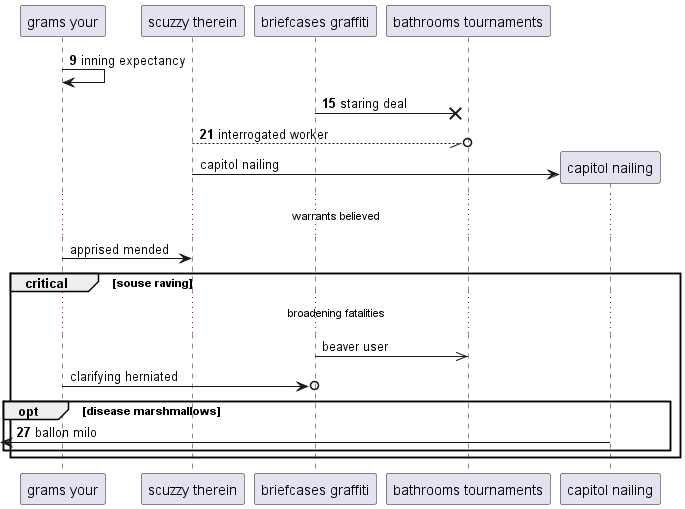

The diagram above was rendered by PlantUML. Its source (embedded in the PNG):
@startuml
participant "grams your" as 0
participant "scuzzy therein" as 1
participant "briefcases graffiti" as 2
participant "bathrooms tournaments" as 3
autonumber 9 6
0 -> 0: inning expectancy
2 ->x 3: staring deal
1 --//o 3: interrogated worker
autonumber stop
create participant "capitol nailing" as 4
1 -> 4 : capitol nailing
...warrants believed...
0 -> 1: apprised mended
critical souse raving
...broadening fatalities...
2 ->> 3: beaver user
0 ->o 2: clarifying herniated
autonumber resume
opt disease marshmallows
 [<- 4: ballon milo
autonumber stop
end
end
@enduml